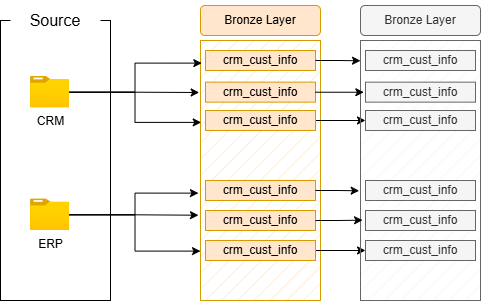

The diagram above was exported from draw.io. Its source (the exported page's mxGraphModel, read from the mxfile embedded in the PNG):
<mxGraphModel dx="772" dy="501" grid="1" gridSize="10" guides="1" tooltips="1" connect="1" arrows="1" fold="1" page="1" pageScale="1" pageWidth="1100" pageHeight="850" math="0" shadow="0">
  <root>
    <mxCell id="0" />
    <mxCell id="1" parent="0" />
    <mxCell id="HUGHD7M1zJLcUvsnct-o-1" value="" style="rounded=0;whiteSpace=wrap;html=1;fillColor=none;" parent="1" vertex="1">
      <mxGeometry x="80" y="150" width="110" height="280" as="geometry" />
    </mxCell>
    <mxCell id="HUGHD7M1zJLcUvsnct-o-2" value="&lt;font style=&quot;font-size: 16px;&quot;&gt;Source&lt;/font&gt;" style="rounded=1;whiteSpace=wrap;html=1;strokeColor=none;" parent="1" vertex="1">
      <mxGeometry x="90" y="130" width="90" height="40" as="geometry" />
    </mxCell>
    <mxCell id="HUGHD7M1zJLcUvsnct-o-3" value="" style="rounded=0;whiteSpace=wrap;html=1;fillColor=#ffe6cc;strokeColor=#d79b00;fillStyle=hatch;" parent="1" vertex="1">
      <mxGeometry x="280" y="170" width="120" height="260" as="geometry" />
    </mxCell>
    <mxCell id="HUGHD7M1zJLcUvsnct-o-4" value="Bronze Layer" style="rounded=1;whiteSpace=wrap;html=1;fillColor=#ffe6cc;strokeColor=#d79b00;" parent="1" vertex="1">
      <mxGeometry x="280" y="135" width="120" height="30" as="geometry" />
    </mxCell>
    <mxCell id="HUGHD7M1zJLcUvsnct-o-5" value="CRM" style="image;aspect=fixed;html=1;points=[];align=center;fontSize=12;image=img/lib/azure2/general/Folder_Blank.svg;" parent="1" vertex="1">
      <mxGeometry x="110" y="205.82" width="39" height="31.65" as="geometry" />
    </mxCell>
    <mxCell id="HUGHD7M1zJLcUvsnct-o-6" value="ERP" style="image;aspect=fixed;html=1;points=[];align=center;fontSize=12;image=img/lib/azure2/general/Folder_Blank.svg;" parent="1" vertex="1">
      <mxGeometry x="110" y="328.35" width="39" height="31.65" as="geometry" />
    </mxCell>
    <mxCell id="HUGHD7M1zJLcUvsnct-o-7" value="crm_cust_info" style="rounded=0;whiteSpace=wrap;html=1;fillColor=#ffe6cc;strokeColor=#d79b00;" parent="1" vertex="1">
      <mxGeometry x="285" y="180" width="110" height="20" as="geometry" />
    </mxCell>
    <mxCell id="HUGHD7M1zJLcUvsnct-o-8" value="crm_cust_info" style="rounded=0;whiteSpace=wrap;html=1;fillColor=#ffe6cc;strokeColor=#d79b00;" parent="1" vertex="1">
      <mxGeometry x="285" y="211.65" width="110" height="20" as="geometry" />
    </mxCell>
    <mxCell id="Beek1T7GpTKpRH4Bg_ED-12" style="edgeStyle=orthogonalEdgeStyle;rounded=0;orthogonalLoop=1;jettySize=auto;html=1;entryX=0;entryY=0.5;entryDx=0;entryDy=0;" edge="1" parent="1" source="HUGHD7M1zJLcUvsnct-o-9" target="Beek1T7GpTKpRH4Bg_ED-5">
      <mxGeometry relative="1" as="geometry" />
    </mxCell>
    <mxCell id="HUGHD7M1zJLcUvsnct-o-9" value="crm_cust_info" style="rounded=0;whiteSpace=wrap;html=1;fillColor=#ffe6cc;strokeColor=#d79b00;" parent="1" vertex="1">
      <mxGeometry x="285" y="240" width="110" height="20" as="geometry" />
    </mxCell>
    <mxCell id="HUGHD7M1zJLcUvsnct-o-10" value="crm_cust_info" style="rounded=0;whiteSpace=wrap;html=1;fillColor=#ffe6cc;strokeColor=#d79b00;" parent="1" vertex="1">
      <mxGeometry x="285" y="310" width="110" height="20" as="geometry" />
    </mxCell>
    <mxCell id="HUGHD7M1zJLcUvsnct-o-11" value="crm_cust_info" style="rounded=0;whiteSpace=wrap;html=1;fillColor=#ffe6cc;strokeColor=#d79b00;" parent="1" vertex="1">
      <mxGeometry x="285" y="340" width="110" height="20" as="geometry" />
    </mxCell>
    <mxCell id="Beek1T7GpTKpRH4Bg_ED-16" style="edgeStyle=orthogonalEdgeStyle;rounded=0;orthogonalLoop=1;jettySize=auto;html=1;entryX=0;entryY=0.5;entryDx=0;entryDy=0;" edge="1" parent="1" source="HUGHD7M1zJLcUvsnct-o-12" target="Beek1T7GpTKpRH4Bg_ED-8">
      <mxGeometry relative="1" as="geometry" />
    </mxCell>
    <mxCell id="HUGHD7M1zJLcUvsnct-o-12" value="crm_cust_info" style="rounded=0;whiteSpace=wrap;html=1;fillColor=#ffe6cc;strokeColor=#d79b00;" parent="1" vertex="1">
      <mxGeometry x="285" y="370" width="110" height="20" as="geometry" />
    </mxCell>
    <mxCell id="HUGHD7M1zJLcUvsnct-o-13" style="edgeStyle=orthogonalEdgeStyle;rounded=0;orthogonalLoop=1;jettySize=auto;html=1;entryX=0.011;entryY=0.087;entryDx=0;entryDy=0;entryPerimeter=0;" parent="1" source="HUGHD7M1zJLcUvsnct-o-5" target="HUGHD7M1zJLcUvsnct-o-3" edge="1">
      <mxGeometry relative="1" as="geometry" />
    </mxCell>
    <mxCell id="HUGHD7M1zJLcUvsnct-o-14" style="edgeStyle=orthogonalEdgeStyle;rounded=0;orthogonalLoop=1;jettySize=auto;html=1;entryX=-0.011;entryY=0.2;entryDx=0;entryDy=0;entryPerimeter=0;" parent="1" source="HUGHD7M1zJLcUvsnct-o-5" target="HUGHD7M1zJLcUvsnct-o-3" edge="1">
      <mxGeometry relative="1" as="geometry" />
    </mxCell>
    <mxCell id="HUGHD7M1zJLcUvsnct-o-15" style="edgeStyle=orthogonalEdgeStyle;rounded=0;orthogonalLoop=1;jettySize=auto;html=1;entryX=0.006;entryY=0.315;entryDx=0;entryDy=0;entryPerimeter=0;" parent="1" source="HUGHD7M1zJLcUvsnct-o-5" target="HUGHD7M1zJLcUvsnct-o-3" edge="1">
      <mxGeometry relative="1" as="geometry" />
    </mxCell>
    <mxCell id="HUGHD7M1zJLcUvsnct-o-16" style="edgeStyle=orthogonalEdgeStyle;rounded=0;orthogonalLoop=1;jettySize=auto;html=1;entryX=-0.017;entryY=0.672;entryDx=0;entryDy=0;entryPerimeter=0;" parent="1" source="HUGHD7M1zJLcUvsnct-o-6" target="HUGHD7M1zJLcUvsnct-o-3" edge="1">
      <mxGeometry relative="1" as="geometry" />
    </mxCell>
    <mxCell id="HUGHD7M1zJLcUvsnct-o-17" style="edgeStyle=orthogonalEdgeStyle;rounded=0;orthogonalLoop=1;jettySize=auto;html=1;entryX=-0.017;entryY=0.587;entryDx=0;entryDy=0;entryPerimeter=0;" parent="1" source="HUGHD7M1zJLcUvsnct-o-6" target="HUGHD7M1zJLcUvsnct-o-3" edge="1">
      <mxGeometry relative="1" as="geometry" />
    </mxCell>
    <mxCell id="HUGHD7M1zJLcUvsnct-o-18" style="edgeStyle=orthogonalEdgeStyle;rounded=0;orthogonalLoop=1;jettySize=auto;html=1;entryX=0;entryY=0.81;entryDx=0;entryDy=0;entryPerimeter=0;" parent="1" source="HUGHD7M1zJLcUvsnct-o-6" target="HUGHD7M1zJLcUvsnct-o-3" edge="1">
      <mxGeometry relative="1" as="geometry" />
    </mxCell>
    <mxCell id="Beek1T7GpTKpRH4Bg_ED-1" value="" style="rounded=0;whiteSpace=wrap;html=1;fillColor=#f5f5f5;strokeColor=#666666;fillStyle=hatch;fontColor=#333333;" vertex="1" parent="1">
      <mxGeometry x="440" y="170" width="120" height="260" as="geometry" />
    </mxCell>
    <mxCell id="Beek1T7GpTKpRH4Bg_ED-2" value="Bronze Layer" style="rounded=1;whiteSpace=wrap;html=1;fillColor=#f5f5f5;strokeColor=#666666;fontColor=#333333;" vertex="1" parent="1">
      <mxGeometry x="440" y="135" width="120" height="30" as="geometry" />
    </mxCell>
    <mxCell id="Beek1T7GpTKpRH4Bg_ED-3" value="crm_cust_info" style="rounded=0;whiteSpace=wrap;html=1;fillColor=#f5f5f5;strokeColor=#666666;fontColor=#333333;" vertex="1" parent="1">
      <mxGeometry x="445" y="180" width="110" height="20" as="geometry" />
    </mxCell>
    <mxCell id="Beek1T7GpTKpRH4Bg_ED-4" value="crm_cust_info" style="rounded=0;whiteSpace=wrap;html=1;fillColor=#f5f5f5;strokeColor=#666666;fontColor=#333333;" vertex="1" parent="1">
      <mxGeometry x="445" y="211.65" width="110" height="20" as="geometry" />
    </mxCell>
    <mxCell id="Beek1T7GpTKpRH4Bg_ED-5" value="crm_cust_info" style="rounded=0;whiteSpace=wrap;html=1;fillColor=#f5f5f5;strokeColor=#666666;fontColor=#333333;" vertex="1" parent="1">
      <mxGeometry x="445" y="240" width="110" height="20" as="geometry" />
    </mxCell>
    <mxCell id="Beek1T7GpTKpRH4Bg_ED-6" value="crm_cust_info" style="rounded=0;whiteSpace=wrap;html=1;fillColor=#f5f5f5;strokeColor=#666666;fontColor=#333333;" vertex="1" parent="1">
      <mxGeometry x="445" y="310" width="110" height="20" as="geometry" />
    </mxCell>
    <mxCell id="Beek1T7GpTKpRH4Bg_ED-7" value="crm_cust_info" style="rounded=0;whiteSpace=wrap;html=1;fillColor=#f5f5f5;strokeColor=#666666;fontColor=#333333;" vertex="1" parent="1">
      <mxGeometry x="445" y="340" width="110" height="20" as="geometry" />
    </mxCell>
    <mxCell id="Beek1T7GpTKpRH4Bg_ED-8" value="crm_cust_info" style="rounded=0;whiteSpace=wrap;html=1;fillColor=#f5f5f5;strokeColor=#666666;fontColor=#333333;" vertex="1" parent="1">
      <mxGeometry x="445" y="370" width="110" height="20" as="geometry" />
    </mxCell>
    <mxCell id="Beek1T7GpTKpRH4Bg_ED-9" style="edgeStyle=orthogonalEdgeStyle;rounded=0;orthogonalLoop=1;jettySize=auto;html=1;entryX=0;entryY=0.078;entryDx=0;entryDy=0;entryPerimeter=0;" edge="1" parent="1" source="HUGHD7M1zJLcUvsnct-o-7" target="Beek1T7GpTKpRH4Bg_ED-1">
      <mxGeometry relative="1" as="geometry" />
    </mxCell>
    <mxCell id="Beek1T7GpTKpRH4Bg_ED-10" style="edgeStyle=orthogonalEdgeStyle;rounded=0;orthogonalLoop=1;jettySize=auto;html=1;entryX=0.028;entryY=0.199;entryDx=0;entryDy=0;entryPerimeter=0;" edge="1" parent="1" source="HUGHD7M1zJLcUvsnct-o-8" target="Beek1T7GpTKpRH4Bg_ED-1">
      <mxGeometry relative="1" as="geometry" />
    </mxCell>
    <mxCell id="Beek1T7GpTKpRH4Bg_ED-14" style="edgeStyle=orthogonalEdgeStyle;rounded=0;orthogonalLoop=1;jettySize=auto;html=1;entryX=-0.011;entryY=0.578;entryDx=0;entryDy=0;entryPerimeter=0;" edge="1" parent="1" source="HUGHD7M1zJLcUvsnct-o-10" target="Beek1T7GpTKpRH4Bg_ED-1">
      <mxGeometry relative="1" as="geometry" />
    </mxCell>
    <mxCell id="Beek1T7GpTKpRH4Bg_ED-15" style="edgeStyle=orthogonalEdgeStyle;rounded=0;orthogonalLoop=1;jettySize=auto;html=1;entryX=0.017;entryY=0.691;entryDx=0;entryDy=0;entryPerimeter=0;" edge="1" parent="1" source="HUGHD7M1zJLcUvsnct-o-11" target="Beek1T7GpTKpRH4Bg_ED-1">
      <mxGeometry relative="1" as="geometry" />
    </mxCell>
  </root>
</mxGraphModel>